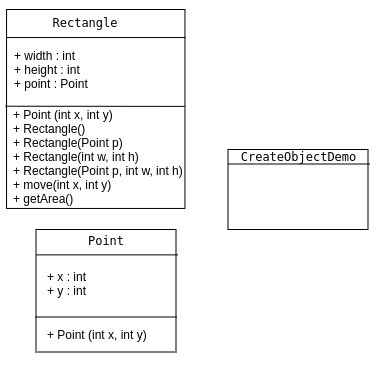

The diagram above was exported from draw.io. Its source (the exported page's mxGraphModel, read from the mxfile embedded in the PNG):
<mxGraphModel dx="589" dy="350" grid="1" gridSize="10" guides="1" tooltips="1" connect="1" arrows="1" fold="1" page="1" pageScale="1" pageWidth="850" pageHeight="1100" math="0" shadow="0">
  <root>
    <mxCell id="0" />
    <mxCell id="1" parent="0" />
    <mxCell id="-cFVWu3xMHSnY-bsTzaF-8" value="" style="group;fontStyle=4" vertex="1" connectable="0" parent="1">
      <mxGeometry x="281.5" y="240" width="143" height="80" as="geometry" />
    </mxCell>
    <mxCell id="-cFVWu3xMHSnY-bsTzaF-7" value="" style="group;fontStyle=4" vertex="1" connectable="0" parent="-cFVWu3xMHSnY-bsTzaF-8">
      <mxGeometry width="143" height="80" as="geometry" />
    </mxCell>
    <mxCell id="-cFVWu3xMHSnY-bsTzaF-1" value="" style="rounded=0;whiteSpace=wrap;html=1;" vertex="1" parent="-cFVWu3xMHSnY-bsTzaF-7">
      <mxGeometry x="1.0000000000001128" width="139.9999999999999" height="80" as="geometry" />
    </mxCell>
    <mxCell id="-cFVWu3xMHSnY-bsTzaF-2" value="" style="endArrow=none;html=1;" edge="1" parent="-cFVWu3xMHSnY-bsTzaF-7">
      <mxGeometry width="50" height="50" relative="1" as="geometry">
        <mxPoint x="1.0000000000001128" y="14.5" as="sourcePoint" />
        <mxPoint x="143" y="14.5" as="targetPoint" />
        <Array as="points" />
      </mxGeometry>
    </mxCell>
    <mxCell id="-cFVWu3xMHSnY-bsTzaF-5" value="&lt;pre&gt;CreateObjectDemo&lt;/pre&gt;" style="text;html=1;strokeColor=none;fillColor=none;align=center;verticalAlign=middle;whiteSpace=wrap;rounded=0;" vertex="1" parent="-cFVWu3xMHSnY-bsTzaF-7">
      <mxGeometry x="51.00000000000007" y="1.5" width="39.99999999999997" height="10" as="geometry" />
    </mxCell>
    <mxCell id="-cFVWu3xMHSnY-bsTzaF-9" value="" style="group" vertex="1" connectable="0" parent="1">
      <mxGeometry x="89.5" y="320" width="143" height="140" as="geometry" />
    </mxCell>
    <mxCell id="-cFVWu3xMHSnY-bsTzaF-10" value="" style="group;fontStyle=4" vertex="1" connectable="0" parent="-cFVWu3xMHSnY-bsTzaF-9">
      <mxGeometry width="143" height="140" as="geometry" />
    </mxCell>
    <mxCell id="-cFVWu3xMHSnY-bsTzaF-11" value="" style="rounded=0;whiteSpace=wrap;html=1;" vertex="1" parent="-cFVWu3xMHSnY-bsTzaF-10">
      <mxGeometry x="0.9999999999999992" width="139.9999999999999" height="122.5" as="geometry" />
    </mxCell>
    <mxCell id="-cFVWu3xMHSnY-bsTzaF-12" value="" style="endArrow=none;html=1;" edge="1" parent="-cFVWu3xMHSnY-bsTzaF-10">
      <mxGeometry width="50" height="50" relative="1" as="geometry">
        <mxPoint x="1.0000000000001128" y="25.375" as="sourcePoint" />
        <mxPoint x="143" y="25.375" as="targetPoint" />
        <Array as="points" />
      </mxGeometry>
    </mxCell>
    <mxCell id="-cFVWu3xMHSnY-bsTzaF-13" value="" style="endArrow=none;html=1;" edge="1" parent="-cFVWu3xMHSnY-bsTzaF-10">
      <mxGeometry width="50" height="50" relative="1" as="geometry">
        <mxPoint y="87.5" as="sourcePoint" />
        <mxPoint x="142" y="87.5" as="targetPoint" />
        <Array as="points" />
      </mxGeometry>
    </mxCell>
    <mxCell id="-cFVWu3xMHSnY-bsTzaF-14" value="&lt;pre&gt;Point&lt;/pre&gt;" style="text;html=1;strokeColor=none;fillColor=none;align=center;verticalAlign=middle;whiteSpace=wrap;rounded=0;" vertex="1" parent="-cFVWu3xMHSnY-bsTzaF-10">
      <mxGeometry x="51.00000000000007" y="2.625" width="39.99999999999997" height="17.5" as="geometry" />
    </mxCell>
    <mxCell id="-cFVWu3xMHSnY-bsTzaF-19" value="+ x : int&lt;br&gt;+ y : int" style="text;html=1;strokeColor=none;fillColor=none;align=left;verticalAlign=middle;whiteSpace=wrap;rounded=0;" vertex="1" parent="-cFVWu3xMHSnY-bsTzaF-10">
      <mxGeometry x="10" y="36.5" width="61.99999999999995" height="35" as="geometry" />
    </mxCell>
    <mxCell id="-cFVWu3xMHSnY-bsTzaF-20" value="+ Point (int x, int y)" style="text;html=1;strokeColor=none;fillColor=none;align=left;verticalAlign=middle;whiteSpace=wrap;rounded=0;" vertex="1" parent="-cFVWu3xMHSnY-bsTzaF-10">
      <mxGeometry x="9.999999999999993" y="87.5" width="109.99999999999991" height="35" as="geometry" />
    </mxCell>
    <mxCell id="-cFVWu3xMHSnY-bsTzaF-21" value="" style="group;fontStyle=4" vertex="1" connectable="0" parent="1">
      <mxGeometry x="60" y="100" width="190" height="210" as="geometry" />
    </mxCell>
    <mxCell id="-cFVWu3xMHSnY-bsTzaF-22" value="" style="group;fontStyle=4" vertex="1" connectable="0" parent="-cFVWu3xMHSnY-bsTzaF-21">
      <mxGeometry width="190" height="210" as="geometry" />
    </mxCell>
    <mxCell id="-cFVWu3xMHSnY-bsTzaF-23" value="" style="rounded=0;whiteSpace=wrap;html=1;" vertex="1" parent="-cFVWu3xMHSnY-bsTzaF-22">
      <mxGeometry x="1.0555555555555556" width="178.38888888888889" height="198.94736842105263" as="geometry" />
    </mxCell>
    <mxCell id="-cFVWu3xMHSnY-bsTzaF-24" value="" style="endArrow=none;html=1;entryX=1.003;entryY=0.141;entryDx=0;entryDy=0;entryPerimeter=0;" edge="1" parent="-cFVWu3xMHSnY-bsTzaF-22" target="-cFVWu3xMHSnY-bsTzaF-23">
      <mxGeometry width="50" height="50" relative="1" as="geometry">
        <mxPoint x="1.0555555555556746" y="28.04605263157895" as="sourcePoint" />
        <mxPoint x="150.94444444444446" y="28.04605263157895" as="targetPoint" />
        <Array as="points" />
      </mxGeometry>
    </mxCell>
    <mxCell id="-cFVWu3xMHSnY-bsTzaF-25" value="" style="endArrow=none;html=1;entryX=0.998;entryY=0.487;entryDx=0;entryDy=0;entryPerimeter=0;" edge="1" parent="-cFVWu3xMHSnY-bsTzaF-22" target="-cFVWu3xMHSnY-bsTzaF-23">
      <mxGeometry width="50" height="50" relative="1" as="geometry">
        <mxPoint y="96.71052631578947" as="sourcePoint" />
        <mxPoint x="149.88888888888889" y="96.71052631578947" as="targetPoint" />
        <Array as="points" />
      </mxGeometry>
    </mxCell>
    <mxCell id="-cFVWu3xMHSnY-bsTzaF-26" value="&lt;pre&gt;&lt;pre style=&quot;overflow-wrap: break-word ; white-space: pre-wrap&quot;&gt;Rectangle&lt;/pre&gt;&lt;/pre&gt;" style="text;html=1;strokeColor=none;fillColor=none;align=center;verticalAlign=middle;whiteSpace=wrap;rounded=0;" vertex="1" parent="-cFVWu3xMHSnY-bsTzaF-22">
      <mxGeometry x="53.833333333333336" y="3.3157894736842106" width="51.72222222222222" height="19.894736842105264" as="geometry" />
    </mxCell>
    <mxCell id="-cFVWu3xMHSnY-bsTzaF-27" value="+ width : int&lt;br&gt;+ height : int&lt;br&gt;+ point : Point" style="text;html=1;strokeColor=none;fillColor=none;align=left;verticalAlign=middle;whiteSpace=wrap;rounded=0;" vertex="1" parent="-cFVWu3xMHSnY-bsTzaF-22">
      <mxGeometry x="7.055555555555555" y="40.18421052631579" width="93.94444444444444" height="38.68421052631579" as="geometry" />
    </mxCell>
    <mxCell id="-cFVWu3xMHSnY-bsTzaF-28" value="+ Point (int x, int y)&lt;br&gt;+&amp;nbsp;&lt;span style=&quot;white-space: pre-wrap&quot;&gt;Rectangle()&lt;br&gt;+ &lt;/span&gt;&lt;span style=&quot;white-space: pre-wrap&quot;&gt;Rectangle(Point p)&lt;/span&gt;&lt;span style=&quot;white-space: pre-wrap&quot;&gt;&lt;br&gt;&lt;/span&gt;&lt;span style=&quot;white-space: pre-wrap&quot;&gt;+ &lt;/span&gt;&lt;span style=&quot;white-space: pre-wrap&quot;&gt;Rectangle(int w, int h)&lt;br&gt;&lt;/span&gt;+&amp;nbsp;&lt;span style=&quot;white-space: pre-wrap&quot;&gt;Rectangle(Point p, int w, int h)&lt;br/&gt;&lt;/span&gt;+&amp;nbsp;&lt;span style=&quot;white-space: pre-wrap&quot;&gt;move(int x, int y)&lt;br/&gt;+ getArea()&lt;br&gt;&lt;/span&gt;&lt;span style=&quot;white-space: pre-wrap&quot;&gt; &lt;br&gt;&lt;/span&gt;" style="text;html=1;strokeColor=none;fillColor=none;align=left;verticalAlign=middle;whiteSpace=wrap;rounded=0;" vertex="1" parent="-cFVWu3xMHSnY-bsTzaF-22">
      <mxGeometry x="5.5" y="110" width="174" height="88" as="geometry" />
    </mxCell>
  </root>
</mxGraphModel>